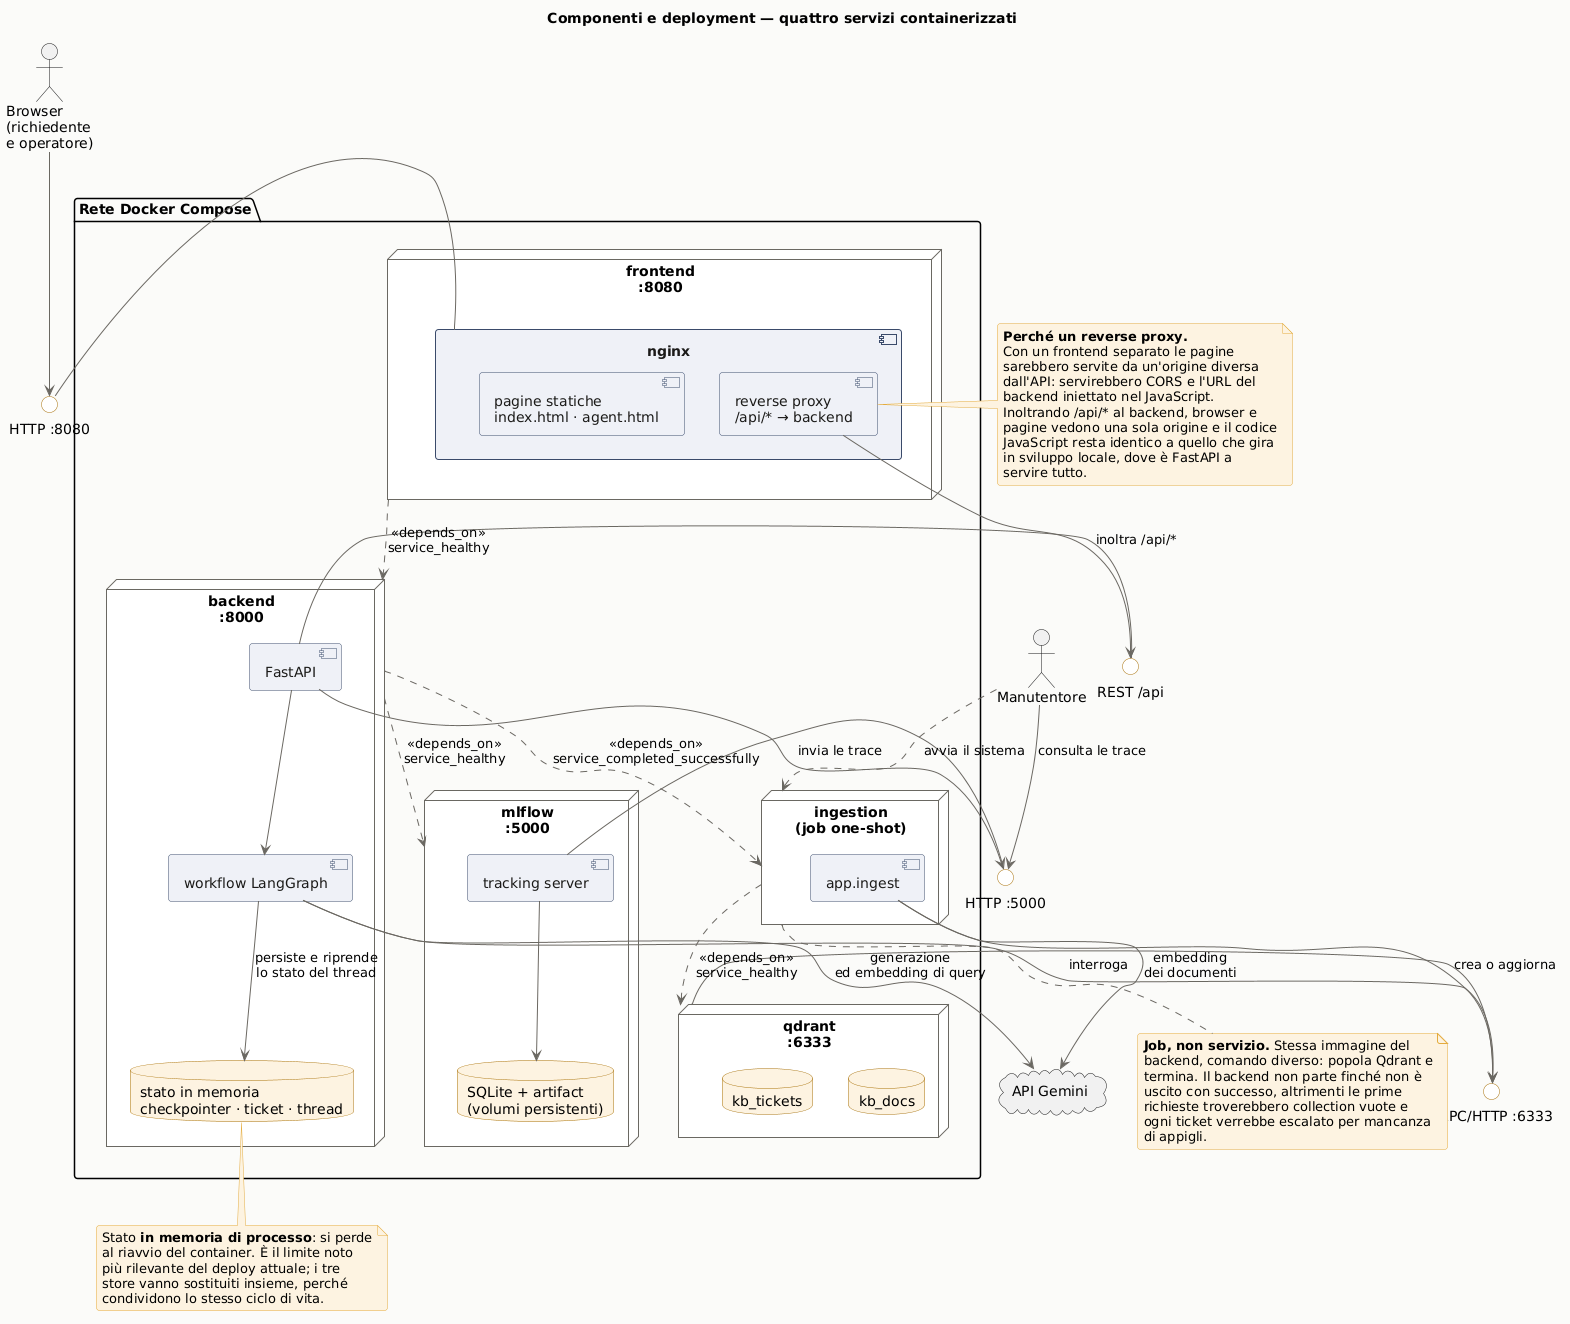

The diagram above was rendered by PlantUML. Its source (embedded in the PNG):
@startuml componenti
' ===========================================================================
' Diagramma dei componenti — architettura di deployment
'
' Mostra i quattro servizi containerizzati, le interfacce che si offrono a
' vicenda e le dipendenze di avvio. Corrisponde a docker-compose.yml: nomi dei
' servizi, porte e condizioni di dipendenza sono quelli reali.
'
' Il punto meno ovvio che il diagramma deve chiarire è che il browser parla
' con UN SOLO servizio: nginx serve le pagine e inoltra le chiamate API al
' backend, quindi non esiste traffico cross-origin da configurare.
'
' Rigenerazione:
'   java -jar plantuml.jar -tpng -tsvg -o . docs/diagrams/componenti.puml
' ===========================================================================

title Componenti e deployment — quattro servizi containerizzati

skinparam backgroundColor #FAFAF9
skinparam roundCorner 6
skinparam shadowing false

skinparam component {
  BorderColor #3B4A6B
  BackgroundColor #EEF1F7
  FontColor #1C1B19
  ArrowColor #6B6862
}
skinparam node {
  BorderColor #6B6862
  BackgroundColor #FFFFFF
  FontStyle bold
}
skinparam database {
  BorderColor #A8710A
  BackgroundColor #FDF3E0
}
skinparam note {
  BackgroundColor #FDF3E0
  BorderColor #E3AB3F
}
skinparam interface {
  BorderColor #A8710A
  BackgroundColor #FFFFFF
}

actor "Browser\n(richiedente\ne operatore)" as Browser
actor "Manutentore" as Admin

package "Rete Docker Compose" {

  node "frontend\n:8080" as NFront {
    component "nginx" as Nginx {
      component "pagine statiche\nindex.html · agent.html" as Static
      component "reverse proxy\n/api/* → backend" as Proxy
    }
  }

  node "backend\n:8000" as NBack {
    component "FastAPI" as API
    component "workflow LangGraph" as Graph
    database "stato in memoria\ncheckpointer · ticket · thread" as Mem
  }

  node "ingestion\n(job one-shot)" as NIng {
    component "app.ingest" as Ingest
  }

  node "qdrant\n:6333" as NQd {
    database "kb_docs" as KBD
    database "kb_tickets" as KBT
  }

  node "mlflow\n:5000" as NML {
    component "tracking server" as MLServer
    database "SQLite + artifact\n(volumi persistenti)" as MLStore
  }
}

cloud "API Gemini" as Gemini

' --- interfacce esposte ---
interface "HTTP :8080" as IFront
interface "REST /api" as IApi
interface "gRPC/HTTP :6333" as IQd
interface "HTTP :5000" as IML

Browser --> IFront
IFront - Nginx

Proxy --> IApi : inoltra /api/*
IApi - API

API --> Graph
Graph --> Mem : persiste e riprende\nlo stato del thread

Graph --> IQd : interroga
Ingest --> IQd : crea o aggiorna
IQd - NQd

Graph --> Gemini : generazione\ned embedding di query
Ingest --> Gemini : embedding\ndei documenti

API --> IML : invia le trace
IML - MLServer
MLServer --> MLStore

Admin --> IML : consulta le trace
Admin ..> NIng : avvia il sistema

' --- dipendenze di avvio ---
NIng ..> NQd : <<depends_on>>\nservice_healthy
NBack ..> NIng : <<depends_on>>\nservice_completed_successfully
NBack ..> NML : <<depends_on>>\nservice_healthy
NFront ..> NBack : <<depends_on>>\nservice_healthy

note right of Proxy
  **Perché un reverse proxy.**
  Con un frontend separato le pagine
  sarebbero servite da un'origine diversa
  dall'API: servirebbero CORS e l'URL del
  backend iniettato nel JavaScript.
  Inoltrando /api/* al backend, browser e
  pagine vedono una sola origine e il codice
  JavaScript resta identico a quello che gira
  in sviluppo locale, dove è FastAPI a
  servire tutto.
end note

note bottom of NIng
  **Job, non servizio.** Stessa immagine del
  backend, comando diverso: popola Qdrant e
  termina. Il backend non parte finché non è
  uscito con successo, altrimenti le prime
  richieste troverebbero collection vuote e
  ogni ticket verrebbe escalato per mancanza
  di appigli.
end note

note bottom of Mem
  Stato **in memoria di processo**: si perde
  al riavvio del container. È il limite noto
  più rilevante del deploy attuale; i tre
  store vanno sostituiti insieme, perché
  condividono lo stesso ciclo di vita.
end note

@enduml